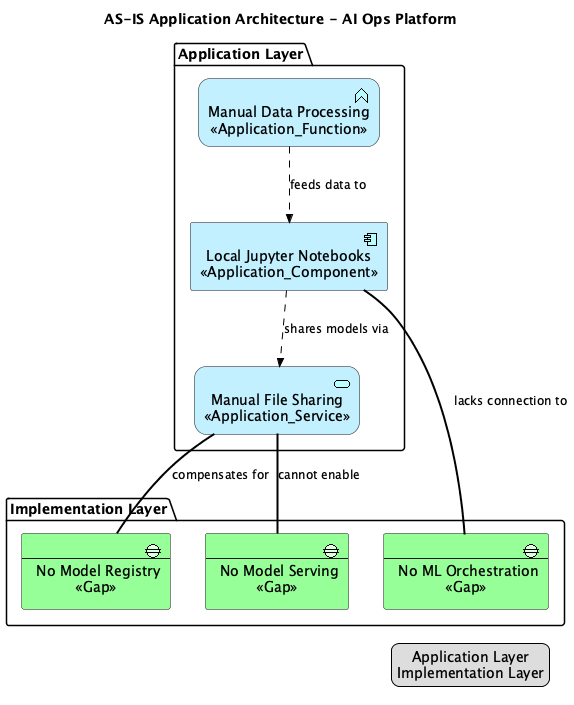

The diagram above was rendered by PlantUML. Its source (embedded in the PNG):
@startuml
!include <archimate/Archimate>

title AS-IS Application Architecture - AI Ops Platform

' Description: Current state showing absence of formal AI/ML applications


package "Application Layer" {
  Application_Component(local_notebooks, "Local Jupyter Notebooks\n<<Application_Component>>")
  Application_Service(file_sharing, "Manual File Sharing\n<<Application_Service>>")
  Application_Function(manual_data, "Manual Data Processing\n<<Application_Function>>")
}

package "Implementation Layer" {
  Implementation_Gap(no_registry, "No Model Registry\n<<Gap>>")
  Implementation_Gap(no_orchestration, "No ML Orchestration\n<<Gap>>")
  Implementation_Gap(no_serving, "No Model Serving\n<<Gap>>")
}


' Relationships
Rel_Flow(local_notebooks, file_sharing, "shares models via")
Rel_Flow(manual_data, local_notebooks, "feeds data to")
Rel_Association(file_sharing, no_registry, "compensates for")
Rel_Association(local_notebooks, no_orchestration, "lacks connection to")
Rel_Association(file_sharing, no_serving, "cannot enable")

' Legend
legend right
  Application Layer
  Implementation Layer
end legend

@enduml